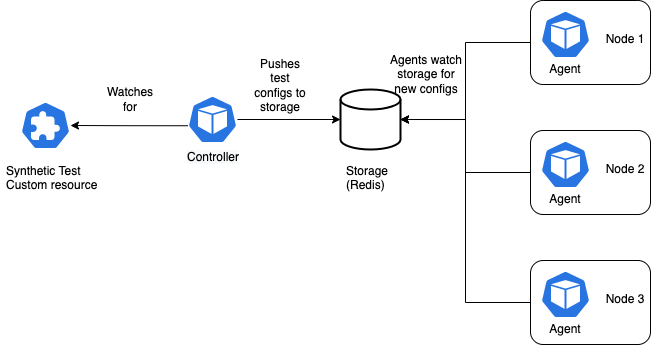

The diagram above was exported from draw.io. Its source (the exported page's mxGraphModel, read from the mxfile embedded in the PNG):
<mxGraphModel dx="1538" dy="772" grid="1" gridSize="10" guides="1" tooltips="1" connect="1" arrows="1" fold="1" page="1" pageScale="1" pageWidth="3300" pageHeight="2339" math="0" shadow="0">
  <root>
    <mxCell id="0" />
    <mxCell id="1" parent="0" />
    <mxCell id="lJSXt8AueImcSWqcoCBB-5" value="" style="sketch=0;html=1;dashed=0;whitespace=wrap;fillColor=#2875E2;strokeColor=#ffffff;points=[[0.005,0.63,0],[0.1,0.2,0],[0.9,0.2,0],[0.5,0,0],[0.995,0.63,0],[0.72,0.99,0],[0.5,1,0],[0.28,0.99,0]];shape=mxgraph.kubernetes.icon;prIcon=crd" parent="1" vertex="1">
      <mxGeometry x="70" y="261" width="50" height="48" as="geometry" />
    </mxCell>
    <mxCell id="lJSXt8AueImcSWqcoCBB-11" value="" style="group" parent="1" vertex="1" connectable="0">
      <mxGeometry x="580" y="160" width="125" height="84" as="geometry" />
    </mxCell>
    <mxCell id="lJSXt8AueImcSWqcoCBB-6" value="" style="rounded=1;whiteSpace=wrap;html=1;" parent="lJSXt8AueImcSWqcoCBB-11" vertex="1">
      <mxGeometry width="120" height="84" as="geometry" />
    </mxCell>
    <mxCell id="lJSXt8AueImcSWqcoCBB-1" value="" style="sketch=0;html=1;dashed=0;whitespace=wrap;fillColor=#2875E2;strokeColor=#ffffff;points=[[0.005,0.63,0],[0.1,0.2,0],[0.9,0.2,0],[0.5,0,0],[0.995,0.63,0],[0.72,0.99,0],[0.5,1,0],[0.28,0.99,0]];shape=mxgraph.kubernetes.icon;prIcon=pod" parent="lJSXt8AueImcSWqcoCBB-11" vertex="1">
      <mxGeometry x="10" y="10" width="50" height="48" as="geometry" />
    </mxCell>
    <mxCell id="lJSXt8AueImcSWqcoCBB-9" value="Agent" style="text;html=1;strokeColor=none;fillColor=none;align=center;verticalAlign=middle;whiteSpace=wrap;rounded=0;" parent="lJSXt8AueImcSWqcoCBB-11" vertex="1">
      <mxGeometry x="5" y="54" width="60" height="30" as="geometry" />
    </mxCell>
    <mxCell id="lJSXt8AueImcSWqcoCBB-10" value="Node 1" style="text;html=1;strokeColor=none;fillColor=none;align=center;verticalAlign=middle;whiteSpace=wrap;rounded=0;" parent="lJSXt8AueImcSWqcoCBB-11" vertex="1">
      <mxGeometry x="65" y="24" width="60" height="30" as="geometry" />
    </mxCell>
    <mxCell id="lJSXt8AueImcSWqcoCBB-12" value="" style="group" parent="1" vertex="1" connectable="0">
      <mxGeometry x="580" y="290" width="125" height="84" as="geometry" />
    </mxCell>
    <mxCell id="lJSXt8AueImcSWqcoCBB-13" value="" style="rounded=1;whiteSpace=wrap;html=1;" parent="lJSXt8AueImcSWqcoCBB-12" vertex="1">
      <mxGeometry width="120" height="84" as="geometry" />
    </mxCell>
    <mxCell id="lJSXt8AueImcSWqcoCBB-14" value="" style="sketch=0;html=1;dashed=0;whitespace=wrap;fillColor=#2875E2;strokeColor=#ffffff;points=[[0.005,0.63,0],[0.1,0.2,0],[0.9,0.2,0],[0.5,0,0],[0.995,0.63,0],[0.72,0.99,0],[0.5,1,0],[0.28,0.99,0]];shape=mxgraph.kubernetes.icon;prIcon=pod" parent="lJSXt8AueImcSWqcoCBB-12" vertex="1">
      <mxGeometry x="10" y="10" width="50" height="48" as="geometry" />
    </mxCell>
    <mxCell id="lJSXt8AueImcSWqcoCBB-15" value="Agent" style="text;html=1;strokeColor=none;fillColor=none;align=center;verticalAlign=middle;whiteSpace=wrap;rounded=0;" parent="lJSXt8AueImcSWqcoCBB-12" vertex="1">
      <mxGeometry x="5" y="54" width="60" height="30" as="geometry" />
    </mxCell>
    <mxCell id="lJSXt8AueImcSWqcoCBB-16" value="Node 2" style="text;html=1;strokeColor=none;fillColor=none;align=center;verticalAlign=middle;whiteSpace=wrap;rounded=0;" parent="lJSXt8AueImcSWqcoCBB-12" vertex="1">
      <mxGeometry x="65" y="24" width="60" height="30" as="geometry" />
    </mxCell>
    <mxCell id="lJSXt8AueImcSWqcoCBB-17" value="" style="group" parent="1" vertex="1" connectable="0">
      <mxGeometry x="580" y="420" width="125" height="84" as="geometry" />
    </mxCell>
    <mxCell id="lJSXt8AueImcSWqcoCBB-18" value="" style="rounded=1;whiteSpace=wrap;html=1;" parent="lJSXt8AueImcSWqcoCBB-17" vertex="1">
      <mxGeometry width="120" height="84" as="geometry" />
    </mxCell>
    <mxCell id="lJSXt8AueImcSWqcoCBB-19" value="" style="sketch=0;html=1;dashed=0;whitespace=wrap;fillColor=#2875E2;strokeColor=#ffffff;points=[[0.005,0.63,0],[0.1,0.2,0],[0.9,0.2,0],[0.5,0,0],[0.995,0.63,0],[0.72,0.99,0],[0.5,1,0],[0.28,0.99,0]];shape=mxgraph.kubernetes.icon;prIcon=pod" parent="lJSXt8AueImcSWqcoCBB-17" vertex="1">
      <mxGeometry x="10" y="10" width="50" height="48" as="geometry" />
    </mxCell>
    <mxCell id="lJSXt8AueImcSWqcoCBB-20" value="Agent" style="text;html=1;strokeColor=none;fillColor=none;align=center;verticalAlign=middle;whiteSpace=wrap;rounded=0;" parent="lJSXt8AueImcSWqcoCBB-17" vertex="1">
      <mxGeometry x="5" y="54" width="60" height="30" as="geometry" />
    </mxCell>
    <mxCell id="lJSXt8AueImcSWqcoCBB-21" value="Node 3" style="text;html=1;strokeColor=none;fillColor=none;align=center;verticalAlign=middle;whiteSpace=wrap;rounded=0;" parent="lJSXt8AueImcSWqcoCBB-17" vertex="1">
      <mxGeometry x="65" y="24" width="60" height="30" as="geometry" />
    </mxCell>
    <mxCell id="lJSXt8AueImcSWqcoCBB-34" value="" style="group" parent="1" vertex="1" connectable="0">
      <mxGeometry x="235" y="255" width="52" height="78" as="geometry" />
    </mxCell>
    <mxCell id="lJSXt8AueImcSWqcoCBB-31" value="&lt;span style=&quot;color: rgb(0, 0, 0); font-family: Helvetica; font-size: 12px; font-style: normal; font-variant-ligatures: normal; font-variant-caps: normal; font-weight: 400; letter-spacing: normal; orphans: 2; text-align: center; text-indent: 0px; text-transform: none; widows: 2; word-spacing: 0px; -webkit-text-stroke-width: 0px; background-color: rgb(248, 249, 250); text-decoration-thickness: initial; text-decoration-style: initial; text-decoration-color: initial; float: none; display: inline !important;&quot;&gt;Controller&lt;/span&gt;" style="text;whiteSpace=wrap;html=1;" parent="lJSXt8AueImcSWqcoCBB-34" vertex="1">
      <mxGeometry y="48" width="40" height="30" as="geometry" />
    </mxCell>
    <mxCell id="lJSXt8AueImcSWqcoCBB-32" value="" style="sketch=0;html=1;dashed=0;whitespace=wrap;fillColor=#2875E2;strokeColor=#ffffff;points=[[0.005,0.63,0],[0.1,0.2,0],[0.9,0.2,0],[0.5,0,0],[0.995,0.63,0],[0.72,0.99,0],[0.5,1,0],[0.28,0.99,0]];shape=mxgraph.kubernetes.icon;prIcon=pod" parent="lJSXt8AueImcSWqcoCBB-34" vertex="1">
      <mxGeometry x="2" width="50" height="48" as="geometry" />
    </mxCell>
    <mxCell id="lJSXt8AueImcSWqcoCBB-35" value="" style="strokeWidth=2;html=1;shape=mxgraph.flowchart.database;whiteSpace=wrap;" parent="1" vertex="1">
      <mxGeometry x="390" y="249" width="60" height="60" as="geometry" />
    </mxCell>
    <mxCell id="lJSXt8AueImcSWqcoCBB-36" value="Storage &#10;(Redis)" style="text;strokeColor=none;fillColor=none;spacingLeft=4;spacingRight=4;overflow=hidden;rotatable=0;points=[[0,0.5],[1,0.5]];portConstraint=eastwest;fontSize=12;" parent="1" vertex="1">
      <mxGeometry x="390" y="317" width="60" height="30" as="geometry" />
    </mxCell>
    <mxCell id="lJSXt8AueImcSWqcoCBB-38" style="edgeStyle=orthogonalEdgeStyle;rounded=0;orthogonalLoop=1;jettySize=auto;html=1;" parent="1" source="lJSXt8AueImcSWqcoCBB-32" target="lJSXt8AueImcSWqcoCBB-35" edge="1">
      <mxGeometry relative="1" as="geometry" />
    </mxCell>
    <mxCell id="lJSXt8AueImcSWqcoCBB-40" style="edgeStyle=orthogonalEdgeStyle;rounded=0;orthogonalLoop=1;jettySize=auto;html=1;entryX=1;entryY=0.5;entryDx=0;entryDy=0;entryPerimeter=0;" parent="1" source="lJSXt8AueImcSWqcoCBB-13" target="lJSXt8AueImcSWqcoCBB-35" edge="1">
      <mxGeometry relative="1" as="geometry">
        <mxPoint x="510" y="300" as="targetPoint" />
      </mxGeometry>
    </mxCell>
    <mxCell id="lJSXt8AueImcSWqcoCBB-41" style="edgeStyle=orthogonalEdgeStyle;rounded=0;orthogonalLoop=1;jettySize=auto;html=1;entryX=1;entryY=0.5;entryDx=0;entryDy=0;entryPerimeter=0;" parent="1" source="lJSXt8AueImcSWqcoCBB-6" target="lJSXt8AueImcSWqcoCBB-35" edge="1">
      <mxGeometry relative="1" as="geometry" />
    </mxCell>
    <mxCell id="lJSXt8AueImcSWqcoCBB-43" style="edgeStyle=orthogonalEdgeStyle;rounded=0;orthogonalLoop=1;jettySize=auto;html=1;entryX=1;entryY=0.5;entryDx=0;entryDy=0;entryPerimeter=0;" parent="1" source="lJSXt8AueImcSWqcoCBB-18" target="lJSXt8AueImcSWqcoCBB-35" edge="1">
      <mxGeometry relative="1" as="geometry" />
    </mxCell>
    <mxCell id="lJSXt8AueImcSWqcoCBB-44" value="Synthetic Test &#10;Custom resource" style="text;strokeColor=none;fillColor=none;spacingLeft=4;spacingRight=4;overflow=hidden;rotatable=0;points=[[0,0.5],[1,0.5]];portConstraint=eastwest;fontSize=12;" parent="1" vertex="1">
      <mxGeometry x="50" y="317" width="120" height="30" as="geometry" />
    </mxCell>
    <mxCell id="lJSXt8AueImcSWqcoCBB-37" style="edgeStyle=orthogonalEdgeStyle;rounded=0;orthogonalLoop=1;jettySize=auto;html=1;exitX=0.005;exitY=0.63;exitDx=0;exitDy=0;exitPerimeter=0;" parent="1" source="lJSXt8AueImcSWqcoCBB-32" target="lJSXt8AueImcSWqcoCBB-5" edge="1">
      <mxGeometry relative="1" as="geometry" />
    </mxCell>
    <mxCell id="lJSXt8AueImcSWqcoCBB-45" value="Watches for" style="text;html=1;strokeColor=none;fillColor=none;align=center;verticalAlign=middle;whiteSpace=wrap;rounded=0;" parent="1" vertex="1">
      <mxGeometry x="150" y="244" width="60" height="30" as="geometry" />
    </mxCell>
    <mxCell id="lJSXt8AueImcSWqcoCBB-46" value="Pushes test configs to storage" style="text;html=1;strokeColor=none;fillColor=none;align=center;verticalAlign=middle;whiteSpace=wrap;rounded=0;" parent="1" vertex="1">
      <mxGeometry x="300" y="230" width="60" height="30" as="geometry" />
    </mxCell>
    <mxCell id="lJSXt8AueImcSWqcoCBB-47" value="Agents watch storage for new configs" style="text;html=1;strokeColor=none;fillColor=none;align=center;verticalAlign=middle;whiteSpace=wrap;rounded=0;" parent="1" vertex="1">
      <mxGeometry x="436" y="204" width="80" height="60" as="geometry" />
    </mxCell>
  </root>
</mxGraphModel>